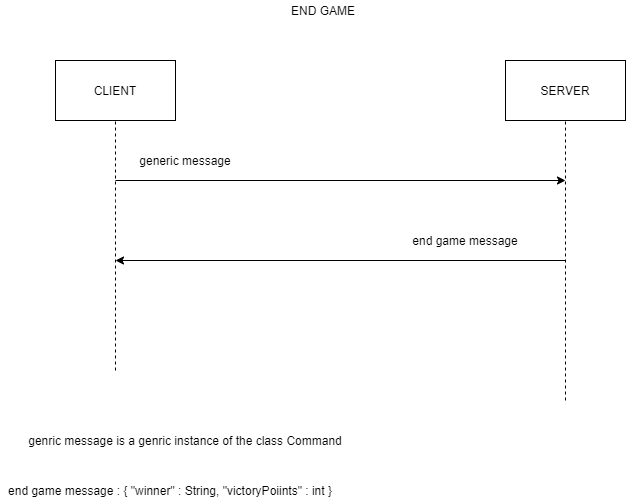

The diagram above was exported from draw.io. Its source (the exported page's mxGraphModel, read from the mxfile embedded in the PNG):
<mxGraphModel dx="782" dy="436" grid="1" gridSize="10" guides="1" tooltips="1" connect="1" arrows="1" fold="1" page="1" pageScale="1" pageWidth="827" pageHeight="1169" math="0" shadow="0">
  <root>
    <mxCell id="0" />
    <mxCell id="1" parent="0" />
    <mxCell id="fJ0Tb3SgsabZWPGmbsq8-1" value="CLIENT" style="rounded=0;whiteSpace=wrap;html=1;" vertex="1" parent="1">
      <mxGeometry x="140" y="80" width="120" height="60" as="geometry" />
    </mxCell>
    <mxCell id="fJ0Tb3SgsabZWPGmbsq8-2" value="SERVER" style="rounded=0;whiteSpace=wrap;html=1;" vertex="1" parent="1">
      <mxGeometry x="590" y="80" width="120" height="60" as="geometry" />
    </mxCell>
    <mxCell id="fJ0Tb3SgsabZWPGmbsq8-3" value="" style="endArrow=none;dashed=1;html=1;entryX=0.5;entryY=1;entryDx=0;entryDy=0;" edge="1" parent="1" target="fJ0Tb3SgsabZWPGmbsq8-1">
      <mxGeometry width="50" height="50" relative="1" as="geometry">
        <mxPoint x="200" y="390" as="sourcePoint" />
        <mxPoint x="430" y="200" as="targetPoint" />
        <Array as="points">
          <mxPoint x="200" y="230" />
        </Array>
      </mxGeometry>
    </mxCell>
    <mxCell id="fJ0Tb3SgsabZWPGmbsq8-4" value="" style="endArrow=none;dashed=1;html=1;entryX=0.5;entryY=1;entryDx=0;entryDy=0;" edge="1" parent="1" target="fJ0Tb3SgsabZWPGmbsq8-2">
      <mxGeometry width="50" height="50" relative="1" as="geometry">
        <mxPoint x="650" y="420" as="sourcePoint" />
        <mxPoint x="430" y="260" as="targetPoint" />
      </mxGeometry>
    </mxCell>
    <mxCell id="fJ0Tb3SgsabZWPGmbsq8-5" value="" style="endArrow=classic;html=1;" edge="1" parent="1">
      <mxGeometry width="50" height="50" relative="1" as="geometry">
        <mxPoint x="200" y="200" as="sourcePoint" />
        <mxPoint x="650" y="200" as="targetPoint" />
      </mxGeometry>
    </mxCell>
    <mxCell id="fJ0Tb3SgsabZWPGmbsq8-7" value="generic message" style="text;html=1;strokeColor=none;fillColor=none;align=center;verticalAlign=middle;whiteSpace=wrap;rounded=0;" vertex="1" parent="1">
      <mxGeometry x="200" y="170" width="140" height="20" as="geometry" />
    </mxCell>
    <mxCell id="fJ0Tb3SgsabZWPGmbsq8-8" value="" style="endArrow=classic;html=1;" edge="1" parent="1">
      <mxGeometry width="50" height="50" relative="1" as="geometry">
        <mxPoint x="650" y="280" as="sourcePoint" />
        <mxPoint x="200" y="280" as="targetPoint" />
      </mxGeometry>
    </mxCell>
    <mxCell id="fJ0Tb3SgsabZWPGmbsq8-9" value="end game message" style="text;html=1;strokeColor=none;fillColor=none;align=center;verticalAlign=middle;whiteSpace=wrap;rounded=0;" vertex="1" parent="1">
      <mxGeometry x="490" y="250" width="120" height="20" as="geometry" />
    </mxCell>
    <mxCell id="fJ0Tb3SgsabZWPGmbsq8-10" value="END GAME" style="text;html=1;strokeColor=none;fillColor=none;align=center;verticalAlign=middle;whiteSpace=wrap;rounded=0;" vertex="1" parent="1">
      <mxGeometry x="370" y="20" width="76" height="20" as="geometry" />
    </mxCell>
    <mxCell id="fJ0Tb3SgsabZWPGmbsq8-11" value="genric message is a genric instance of the class Command" style="text;html=1;strokeColor=none;fillColor=none;align=center;verticalAlign=middle;whiteSpace=wrap;rounded=0;" vertex="1" parent="1">
      <mxGeometry x="85" y="450" width="370" height="20" as="geometry" />
    </mxCell>
    <mxCell id="fJ0Tb3SgsabZWPGmbsq8-30" value="end game message : { &quot;winner&quot; : String, &quot;victoryPoiints&quot; : int }" style="text;html=1;strokeColor=none;fillColor=none;align=center;verticalAlign=middle;whiteSpace=wrap;rounded=0;" vertex="1" parent="1">
      <mxGeometry x="90" y="500" width="330" height="20" as="geometry" />
    </mxCell>
  </root>
</mxGraphModel>